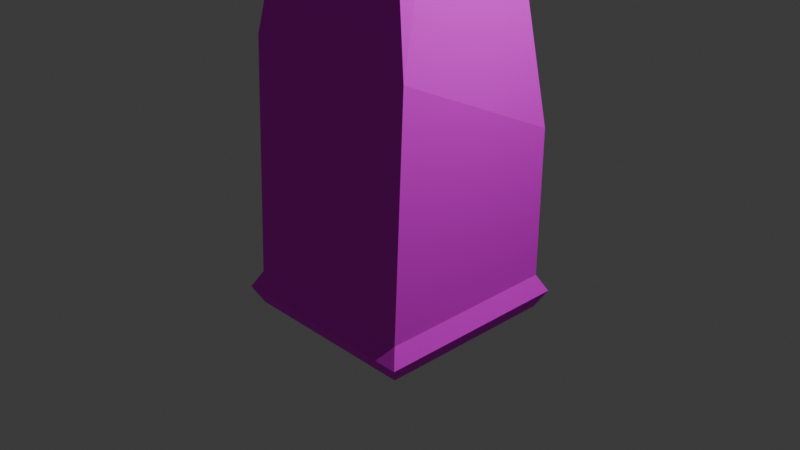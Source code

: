 # Source: ting_du_l_ber_rundt_om.blend  (saved by Blender 4.1.24; exported with 4.5.12 LTS)
import bpy
from mathutils import Matrix  # noqa: F401  (used for matrix-valued properties, if any)

bpy.ops.wm.read_factory_settings(use_empty=True)
scene = bpy.context.scene
scene.name = 'Scene'

# ---- collections
col_collection = bpy.data.collections.new('Collection'); scene.collection.children.link(col_collection)

# ---- images (referenced by path relative to the original .blend; pixels are not part of the script)
import os
ASSET_DIR = os.environ.get("B2B_ASSET_DIR", "")  # directory of the original .blend (textures are referenced by path, not embedded)
HERE = os.path.dirname(os.path.abspath(__file__))  # packed textures are extracted next to this script under _unpacked/

def load_image(name, relpath, width, height, colorspace="sRGB"):
    """Load a texture the original file referenced (path relative to the .blend, or extracted next to this script)."""
    p = next((c for c in (os.path.join(HERE, relpath), os.path.join(ASSET_DIR, relpath)) if relpath and os.path.exists(c)), "")
    if p:
        img = bpy.data.images.load(p, check_existing=True)
        img.name = name
    else:  # same state as the original file: an image datablock whose file is absent (Cycles renders it pink)
        img = bpy.data.images.new(name, width, height)
        img.source = "FILE"
        img.filepath = "//" + (relpath or name)
    img.colorspace_settings.name = colorspace
    return img
img_360_f_279139559_pfkrz9w2lbfxayyckhnuh52bzqgzlwd0_jpg = load_image('360_F_279139559_pfkrZ9W2LBfXaYYCKHNuh52bzqgzLwd0.jpg', '360_F_279139559_pfkrZ9W2LBfXaYYCKHNuh52bzqgzLwd0.jpg', 1024, 1024, 'sRGB')

# ---- materials (node trees are filled in below, after node groups)
mat_material = bpy.data.materials.new('Material')
mat_material.alpha_threshold = 0.0
mat_material.use_transparent_shadow = False
mat_material.roughness = 0.5
mat_material.line_color = (0.0, 0.0, 0.0, 1.0)

# ---- material node trees
mat_material.use_nodes = True; mat_material.node_tree.nodes.clear()
_N = mat_material.node_tree.nodes; _L = mat_material.node_tree.links
n0 = _N.new('ShaderNodeOutputMaterial'); n0.name = 'Material Output'; n0.location = (300, 300)
n1 = _N.new('ShaderNodeBsdfPrincipled'); n1.name = 'Principled BSDF'; n1.location = (10, 300)
n1.inputs[2].default_value = 1.0
n1.inputs[3].default_value = 1.45
n2 = _N.new('ShaderNodeTexImage'); n2.name = 'Image Texture'; n2.location = (-315, 281)
n2.image = img_360_f_279139559_pfkrz9w2lbfxayyckhnuh52bzqgzlwd0_jpg
n2.interpolation = 'Smart'
_L.new(n1.outputs[0], n0.inputs[0])
_L.new(n2.outputs[0], n1.inputs[0])
n0.is_active_output = True

# ---- world
world_world = bpy.data.worlds.new('World'); scene.world = world_world
world_world.use_nodes = True; world_world.node_tree.nodes.clear()
_N = world_world.node_tree.nodes; _L = world_world.node_tree.links
n0 = _N.new('ShaderNodeOutputWorld'); n0.name = 'World Output'; n0.location = (300, 300)
n1 = _N.new('ShaderNodeBackground'); n1.name = 'Background'; n1.location = (10, 300)
n1.inputs[0].default_value = (0.05088, 0.05088, 0.05088, 1.0)
_L.new(n1.outputs[0], n0.inputs[0])
n0.is_active_output = True
world_world.color = (0.05088, 0.05088, 0.05088)
world_world.use_sun_shadow = False
world_world.sun_shadow_jitter_overblur = 0.0

# ---- cameras
cam_camera = bpy.data.cameras.new('Camera')
cam_camera.clip_end = 100.0
cam_camera.ortho_scale = 7.314

# ---- lights
light_light = bpy.data.lights.new('Light', 'POINT')
light_light.transmission_factor = 0.0
light_light.energy = 1000.0
light_light.shadow_soft_size = 0.1
light_light.shadow_maximum_resolution = 0.006
light_light.use_absolute_resolution = True

# ---- meshes
me_cube = bpy.data.meshes.new('Cube')
me_cube.from_pydata([(1.0, 1.0, 1.0), (1.0, 1.0, -1.0), (1.0, -0.8905, 1.887), (1.0, -1.0, -1.0), (-1.0, 1.0, 1.0), (-1.0, 1.0, -1.0), (-1.0, -0.8905, 1.887), (-1.0, -1.0, -1.0), (0.4103, -0.5198, 4.891), (-0.4103, -0.5198, 4.891), (0.4103, 0.4103, 5.778), (-0.4103, 0.4103, 5.778), (0.4183, -0.3445, 7.543), (-0.4024, -0.3445, 7.543), (0.4103, 0.4103, 7.448), (-0.4103, 0.4103, 7.448), (0.8738, 0.8738, 6.613), (0.8817, -0.808, 6.708), (-0.8659, -0.808, 6.708), (-0.8738, 0.8738, 6.613), (1.0, 1.0, -0.6262), (-1.0, -1.0, -0.6262), (1.0, -1.0, -0.6262), (-1.0, 1.0, -0.6262), (1.098, 1.098, -0.8131), (1.098, -1.098, -0.8131), (-1.098, 1.098, -0.8131), (-1.098, -1.098, -0.8131)], [], [(4, 6, 9, 11), (22, 2, 6, 21), (21, 6, 4, 23), (5, 1, 3, 7), (20, 0, 2, 22), (23, 4, 0, 20), (17, 16, 14, 12), (2, 0, 10, 8), (0, 4, 11, 10), (6, 2, 8, 9), (14, 15, 13, 12), (19, 18, 13, 15), (18, 17, 12, 13), (16, 19, 15, 14), (10, 11, 19, 16), (9, 8, 17, 18), (11, 9, 18, 19), (8, 10, 16, 17), (26, 23, 20, 24), (24, 20, 22, 25), (27, 21, 23, 26), (25, 22, 21, 27), (3, 25, 27, 7), (7, 27, 26, 5), (1, 24, 25, 3), (5, 26, 24, 1)])
_uv = me_cube.uv_layers.new(name='UVMap')
_uv.uv.foreach_set('vector', [0.625, 0.25, 0.625, 0.0, 0.625, 0.0, 0.625, 0.25, 0.4217, 0.75, 0.625, 0.75, 0.625, 1.0, 0.4217, 1.0, 0.4217, 0.0, 0.625, 0.0, 0.625, 0.25, 0.4217, 0.25, 0.125, 0.5, 0.375, 0.5, 0.375, 0.75, 0.125, 0.75, 0.4217, 0.5, 0.625, 0.5, 0.625, 0.75, 0.4217, 0.75, 0.4217, 0.25, 0.625, 0.25, 0.625, 0.5, 0.4217, 0.5, 0.625, 0.75, 0.625, 0.5, 0.625, 0.5, 0.625, 0.75, 0.625, 0.75, 0.625, 0.5, 0.625, 0.5, 0.625, 0.75, 0.625, 0.5, 0.625, 0.25, 0.625, 0.25, 0.625, 0.5, 0.625, 1.0, 0.625, 0.75, 0.625, 0.75, 0.625, 1.0, 0.625, 0.5, 0.875, 0.5, 0.875, 0.75, 0.625, 0.75, 0.625, 0.25, 0.625, 0.0, 0.625, 0.0, 0.625, 0.25, 0.625, 1.0, 0.625, 0.75, 0.625, 0.75, 0.625, 1.0, 0.625, 0.5, 0.625, 0.25, 0.625, 0.25, 0.625, 0.5, 0.625, 0.5, 0.625, 0.25, 0.625, 0.25, 0.625, 0.5, 0.625, 1.0, 0.625, 0.75, 0.625, 0.75, 0.625, 1.0, 0.625, 0.25, 0.625, 0.0, 0.625, 0.0, 0.625, 0.25, 0.625, 0.75, 0.625, 0.5, 0.625, 0.5, 0.625, 0.75, 0.3984, 0.25, 0.4217, 0.25, 0.4217, 0.5, 0.3984, 0.5, 0.3984, 0.5, 0.4217, 0.5, 0.4217, 0.75, 0.3984, 0.75, 0.3984, 0.0, 0.4217, 0.0, 0.4217, 0.25, 0.3984, 0.25, 0.3984, 0.75, 0.4217, 0.75, 0.4217, 1.0, 0.3984, 1.0, 0.375, 0.75, 0.3984, 0.75, 0.3984, 1.0, 0.375, 1.0, 0.375, 0.0, 0.3984, 0.0, 0.3984, 0.25, 0.375, 0.25, 0.375, 0.5, 0.3984, 0.5, 0.3984, 0.75, 0.375, 0.75, 0.375, 0.25, 0.3984, 0.25, 0.3984, 0.5, 0.375, 0.5])
me_cube.materials.append(mat_material)
me_cube.use_mirror_vertex_groups = False
me_cube.update()

# ---- objects
ob_cube = bpy.data.objects.new('Cube', me_cube)
ob_light = bpy.data.objects.new('Light', light_light)
ob_camera = bpy.data.objects.new('Camera', cam_camera)

# ---- transforms, parenting, visibility, modifiers, constraints
ob_cube.location = (0.0, 0.0, 0.0)
ob_cube.lock_rotations_4d = False
ob_cube.empty_display_type = 'ARROWS'
ob_cube.lineart.crease_threshold = 0.0
ob_light.location = (4.076, 1.005, 5.904)
ob_light.rotation_euler = (0.6503, 0.05522, 1.866)
ob_light.lock_rotations_4d = False
ob_light.empty_display_type = 'ARROWS'
ob_light.color = (0.0, 0.0, 0.0, 0.0)
ob_light.lineart.crease_threshold = 0.0
ob_camera.location = (7.359, -6.926, 4.958)
ob_camera.rotation_euler = (1.109, 0.0, 0.8149)
ob_camera.lock_rotations_4d = False
ob_camera.empty_display_type = 'ARROWS'
ob_camera.color = (0.0, 0.0, 0.0, 0.0)
ob_camera.display_type = 'WIRE'
ob_camera.lineart.crease_threshold = 0.0

# ---- collection membership
col_collection.objects.link(ob_cube)
col_collection.objects.link(ob_light)
col_collection.objects.link(ob_camera)

# ---- scene / render settings (as saved in the file)
scene.camera = ob_camera
scene.frame_start = 1; scene.frame_end = 250; scene.frame_set(1)
scene.render.engine = 'BLENDER_EEVEE_NEXT'
scene.cycles.sampling_pattern = 'TABULATED_SOBOL'
scene.eevee.ray_tracing_options.trace_max_roughness = 0.0
bpy.context.view_layer.update()
